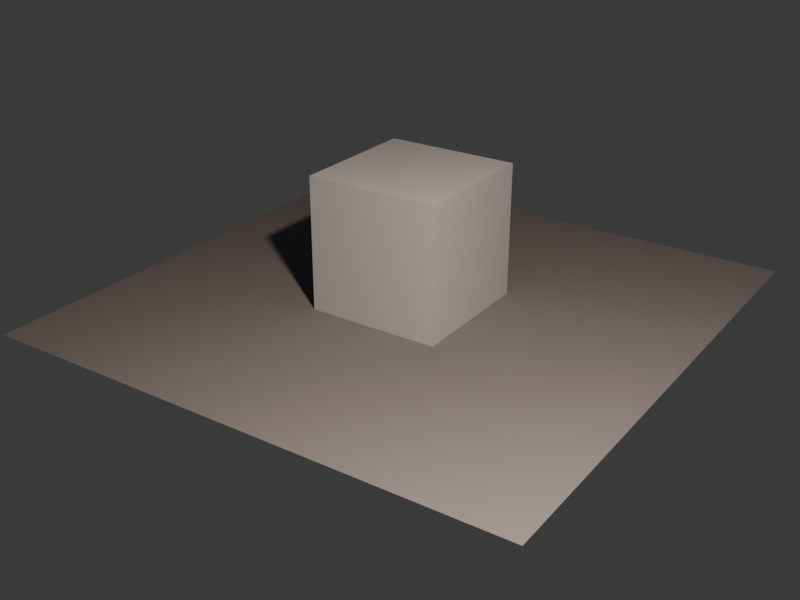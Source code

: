 # Source: harnesslivetest.blend  (saved by Blender 5.2.45; exported with 4.5.12 LTS)
import bpy
from mathutils import Matrix  # noqa: F401  (used for matrix-valued properties, if any)

bpy.ops.wm.read_factory_settings(use_empty=True)
scene = bpy.context.scene
scene.name = 'Scene'

# ---- collections
col_collection = bpy.data.collections.new('Collection'); scene.collection.children.link(col_collection)

# ---- materials (node trees are filled in below, after node groups)
mat_cube_material = bpy.data.materials.new('Cube_Material')
mat_plane_material_002 = bpy.data.materials.new('Plane_Material.002')

# ---- material node trees
mat_cube_material.use_nodes = True; mat_cube_material.node_tree.nodes.clear()
_N = mat_cube_material.node_tree.nodes; _L = mat_cube_material.node_tree.links
n0 = _N.new('ShaderNodeBsdfPrincipled'); n0.name = 'Principled BSDF'; n0.location = (-200, 100)
n0.inputs[0].default_value = (0.32, 0.35, 0.4, 1.0)
n0.inputs[2].default_value = 0.55
n0.inputs[10].default_value = 0.005
n1 = _N.new('ShaderNodeOutputMaterial'); n1.name = 'Material Output'; n1.location = (200, 100)
_L.new(n0.outputs[0], n1.inputs[0])
n1.is_active_output = True
mat_plane_material_002.use_nodes = True; mat_plane_material_002.node_tree.nodes.clear()
_N = mat_plane_material_002.node_tree.nodes; _L = mat_plane_material_002.node_tree.links
n0 = _N.new('ShaderNodeBsdfPrincipled'); n0.name = 'Principled BSDF'; n0.location = (-200, 100)
n0.inputs[0].default_value = (0.11, 0.115, 0.13, 1.0)
n0.inputs[2].default_value = 0.8
n0.inputs[10].default_value = 0.005
n1 = _N.new('ShaderNodeOutputMaterial'); n1.name = 'Material Output'; n1.location = (200, 100)
_L.new(n0.outputs[0], n1.inputs[0])
n1.is_active_output = True

# ---- world
world_world = bpy.data.worlds.new('World'); scene.world = world_world
world_world.use_nodes = True; world_world.node_tree.nodes.clear()
_N = world_world.node_tree.nodes; _L = world_world.node_tree.links
n0 = _N.new('ShaderNodeOutputWorld'); n0.name = 'World Output'; n0.location = (200, 100)
n1 = _N.new('ShaderNodeBackground'); n1.name = 'Background'; n1.location = (-200, 100)
n1.inputs[0].default_value = (0.05088, 0.05088, 0.05088, 1.0)
_L.new(n1.outputs[0], n0.inputs[0])
n0.is_active_output = True
world_world.color = (0.05088, 0.05088, 0.05088)
world_world.sun_shadow_jitter_overblur = 0.0

# ---- cameras
cam_camera = bpy.data.cameras.new('Camera')
cam_camera.clip_end = 100.0
cam_camera.ortho_scale = 7.314

# ---- lights
light_light_light_003 = bpy.data.lights.new('Light_Light.003', 'AREA')
light_light_light_003.use_temperature = True
light_light_light_003.color = (1.0, 0.94, 0.88)
light_light_light_003.temperature = 5200.0
light_light_light_003.energy = 600.0

# ---- meshes
me_cube = bpy.data.meshes.new('Cube')
me_cube.from_pydata([(1.0, 1.0, 1.0), (1.0, 1.0, -1.0), (1.0, -1.0, 1.0), (1.0, -1.0, -1.0), (-1.0, 1.0, 1.0), (-1.0, 1.0, -1.0), (-1.0, -1.0, 1.0), (-1.0, -1.0, -1.0)], [], [(0, 4, 6, 2), (3, 2, 6, 7), (7, 6, 4, 5), (5, 1, 3, 7), (1, 0, 2, 3), (5, 4, 0, 1)])
_uv = me_cube.uv_layers.new(name='UVMap')
_uv.uv.foreach_set('vector', [0.625, 0.5, 0.875, 0.5, 0.875, 0.75, 0.625, 0.75, 0.375, 0.75, 0.625, 0.75, 0.625, 1.0, 0.375, 1.0, 0.375, 0.0, 0.625, 0.0, 0.625, 0.25, 0.375, 0.25, 0.125, 0.5, 0.375, 0.5, 0.375, 0.75, 0.125, 0.75, 0.375, 0.5, 0.625, 0.5, 0.625, 0.75, 0.375, 0.75, 0.375, 0.25, 0.625, 0.25, 0.625, 0.5, 0.375, 0.5])
me_cube.materials.append(mat_cube_material)
me_cube.use_mirror_vertex_groups = False
me_cube.update()
me_plane_mesh = bpy.data.meshes.new('Plane_Mesh')
me_plane_mesh.from_pydata([(-1.0, -1.0, 0.0), (1.0, -1.0, 0.0), (1.0, 1.0, 0.0), (-1.0, 1.0, 0.0)], [], [(0, 1, 2, 3)])
me_plane_mesh.materials.append(mat_plane_material_002)
me_plane_mesh.update()

# ---- objects
ob_cube = bpy.data.objects.new('Cube', me_cube)
ob_camera = bpy.data.objects.new('Camera', cam_camera)
ob_plane = bpy.data.objects.new('Plane', me_plane_mesh)
ob_light = bpy.data.objects.new('Light', light_light_light_003)

# ---- transforms, parenting, visibility, modifiers, constraints
ob_cube.location = (0.0, 0.0, 0.5)
ob_cube.scale = (0.5, 0.5, 0.5)
ob_cube.lock_rotations_4d = False
ob_cube.empty_display_type = 'ARROWS'
ob_cube.lineart.crease_threshold = 0.0
ob_camera.location = (4.0, -6.0, 3.5)
ob_camera.rotation_euler = (1.12, 0.0, 0.6)
ob_camera.lock_rotations_4d = False
ob_camera.empty_display_type = 'ARROWS'
ob_camera.color = (0.0, 0.0, 0.0, 0.0)
ob_camera.display_type = 'WIRE'
ob_camera.lineart.crease_threshold = 0.0
ob_plane.location = (0.0, 0.0, 0.0)
ob_plane.scale = (2.0, 2.0, 1.0)
ob_light.location = (3.0, -3.0, 4.0)

# ---- collection membership
col_collection.objects.link(ob_cube)
col_collection.objects.link(ob_camera)
col_collection.objects.link(ob_plane)
col_collection.objects.link(ob_light)

# ---- scene / render settings (as saved in the file)
scene.camera = ob_camera
scene.frame_start = 1; scene.frame_end = 250; scene.frame_set(1)
scene.render.engine = 'BLENDER_EEVEE_NEXT'
scene.render.resolution_x = 1024
scene.render.resolution_y = 768
scene.render.bake_bias = 0.0
scene.render.bake_samples = 0
scene.render.compositor_device = 'GPU'
scene.cycles.samples = 32
scene.eevee.taa_render_samples = 32
scene.eevee.use_volume_custom_range = False
scene.eevee.fast_gi_thickness_near = 0.1
scene.eevee.fast_gi_thickness_far = 0.0
scene.eevee.ray_tracing_options.screen_trace_thickness = 0.1
bpy.context.view_layer.update()
